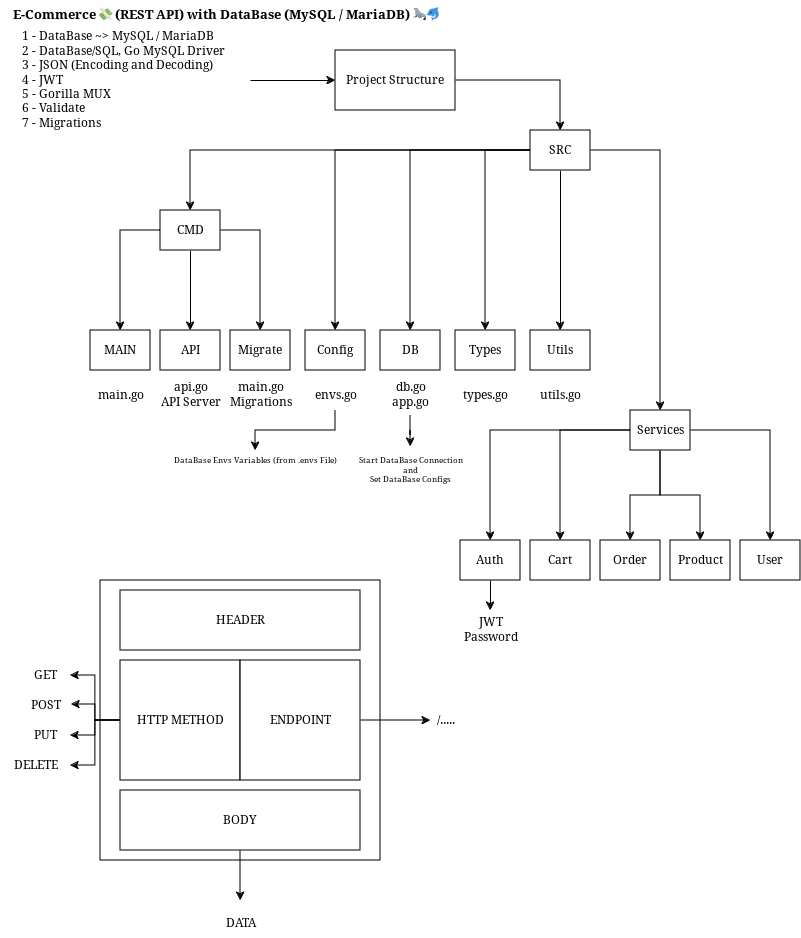

The diagram above was exported from draw.io. Its source (the exported page's mxGraphModel, read from the mxfile embedded in the PNG):
<mxGraphModel dx="1192" dy="774" grid="1" gridSize="10" guides="1" tooltips="1" connect="1" arrows="1" fold="1" page="1" pageScale="1" pageWidth="850" pageHeight="1100" math="0" shadow="0">
  <root>
    <mxCell id="0" />
    <mxCell id="1" parent="0" />
    <mxCell id="KpBTT5a-6wXEtNIrihLR-1" value="&lt;font style=&quot;font-size: 13px;&quot;&gt;E-Commerce 💸 (REST API) with DataBase (MySQL / MariaDB) 🦭🐬 &lt;/font&gt;" style="text;html=1;align=center;verticalAlign=middle;resizable=0;points=[];autosize=1;strokeColor=none;fillColor=none;strokeWidth=5;fontSize=12;labelBackgroundColor=none;fontStyle=1" parent="1" vertex="1">
      <mxGeometry x="10" y="110" width="430" height="30" as="geometry" />
    </mxCell>
    <mxCell id="1frdcICOG4V6ntYsqPVv-2" style="edgeStyle=orthogonalEdgeStyle;rounded=0;orthogonalLoop=1;jettySize=auto;html=1;entryX=0;entryY=0.5;entryDx=0;entryDy=0;" edge="1" parent="1" source="zSVRNc-64i36lGBDXPsB-1" target="1frdcICOG4V6ntYsqPVv-1">
      <mxGeometry relative="1" as="geometry" />
    </mxCell>
    <mxCell id="zSVRNc-64i36lGBDXPsB-1" value="&lt;div&gt;1 - DataBase ~&amp;gt; MySQL / MariaDB&lt;/div&gt;&lt;div&gt;2 - DataBase/SQL, Go MySQL Driver&lt;br&gt;&lt;/div&gt;&lt;div&gt;3 - JSON (Encoding and Decoding)&lt;/div&gt;&lt;div&gt;4 - JWT&lt;br&gt;&lt;/div&gt;&lt;div&gt;5 - Gorilla MUX&lt;/div&gt;&lt;div&gt;6 - Validate&lt;/div&gt;&lt;div&gt;7 - Migrations&lt;/div&gt;" style="text;html=1;align=left;verticalAlign=middle;resizable=0;points=[];autosize=1;strokeColor=none;fillColor=none;" parent="1" vertex="1">
      <mxGeometry x="20" y="135" width="230" height="110" as="geometry" />
    </mxCell>
    <mxCell id="zSVRNc-64i36lGBDXPsB-31" style="edgeStyle=orthogonalEdgeStyle;rounded=0;orthogonalLoop=1;jettySize=auto;html=1;entryX=0.5;entryY=0;entryDx=0;entryDy=0;" parent="1" source="zSVRNc-64i36lGBDXPsB-3" target="zSVRNc-64i36lGBDXPsB-23" edge="1">
      <mxGeometry relative="1" as="geometry" />
    </mxCell>
    <mxCell id="zSVRNc-64i36lGBDXPsB-32" style="edgeStyle=orthogonalEdgeStyle;rounded=0;orthogonalLoop=1;jettySize=auto;html=1;" parent="1" source="zSVRNc-64i36lGBDXPsB-3" target="zSVRNc-64i36lGBDXPsB-17" edge="1">
      <mxGeometry relative="1" as="geometry" />
    </mxCell>
    <mxCell id="zSVRNc-64i36lGBDXPsB-40" style="edgeStyle=orthogonalEdgeStyle;rounded=0;orthogonalLoop=1;jettySize=auto;html=1;entryX=0.5;entryY=0;entryDx=0;entryDy=0;" parent="1" source="zSVRNc-64i36lGBDXPsB-3" target="zSVRNc-64i36lGBDXPsB-21" edge="1">
      <mxGeometry relative="1" as="geometry" />
    </mxCell>
    <mxCell id="zSVRNc-64i36lGBDXPsB-59" style="edgeStyle=orthogonalEdgeStyle;rounded=0;orthogonalLoop=1;jettySize=auto;html=1;entryX=0.5;entryY=0;entryDx=0;entryDy=0;" parent="1" source="zSVRNc-64i36lGBDXPsB-3" target="zSVRNc-64i36lGBDXPsB-6" edge="1">
      <mxGeometry relative="1" as="geometry" />
    </mxCell>
    <mxCell id="zSVRNc-64i36lGBDXPsB-64" style="edgeStyle=orthogonalEdgeStyle;rounded=0;orthogonalLoop=1;jettySize=auto;html=1;entryX=0.5;entryY=0;entryDx=0;entryDy=0;" parent="1" source="zSVRNc-64i36lGBDXPsB-3" target="zSVRNc-64i36lGBDXPsB-22" edge="1">
      <mxGeometry relative="1" as="geometry" />
    </mxCell>
    <mxCell id="zSVRNc-64i36lGBDXPsB-65" style="edgeStyle=orthogonalEdgeStyle;rounded=0;orthogonalLoop=1;jettySize=auto;html=1;entryX=0.5;entryY=0;entryDx=0;entryDy=0;" parent="1" source="zSVRNc-64i36lGBDXPsB-3" target="zSVRNc-64i36lGBDXPsB-18" edge="1">
      <mxGeometry relative="1" as="geometry" />
    </mxCell>
    <mxCell id="zSVRNc-64i36lGBDXPsB-3" value="SRC" style="rounded=0;whiteSpace=wrap;html=1;" parent="1" vertex="1">
      <mxGeometry x="530" y="240" width="60" height="40" as="geometry" />
    </mxCell>
    <mxCell id="zSVRNc-64i36lGBDXPsB-60" style="edgeStyle=orthogonalEdgeStyle;rounded=0;orthogonalLoop=1;jettySize=auto;html=1;entryX=0.5;entryY=0;entryDx=0;entryDy=0;" parent="1" source="zSVRNc-64i36lGBDXPsB-6" target="zSVRNc-64i36lGBDXPsB-11" edge="1">
      <mxGeometry relative="1" as="geometry" />
    </mxCell>
    <mxCell id="zSVRNc-64i36lGBDXPsB-61" style="edgeStyle=orthogonalEdgeStyle;rounded=0;orthogonalLoop=1;jettySize=auto;html=1;entryX=0.5;entryY=0;entryDx=0;entryDy=0;" parent="1" source="zSVRNc-64i36lGBDXPsB-6" target="zSVRNc-64i36lGBDXPsB-10" edge="1">
      <mxGeometry relative="1" as="geometry" />
    </mxCell>
    <mxCell id="zSVRNc-64i36lGBDXPsB-62" style="edgeStyle=orthogonalEdgeStyle;rounded=0;orthogonalLoop=1;jettySize=auto;html=1;entryX=0.5;entryY=0;entryDx=0;entryDy=0;" parent="1" source="zSVRNc-64i36lGBDXPsB-6" target="zSVRNc-64i36lGBDXPsB-12" edge="1">
      <mxGeometry relative="1" as="geometry" />
    </mxCell>
    <mxCell id="zSVRNc-64i36lGBDXPsB-6" value="CMD" style="rounded=0;whiteSpace=wrap;html=1;" parent="1" vertex="1">
      <mxGeometry x="160" y="320" width="60" height="40" as="geometry" />
    </mxCell>
    <mxCell id="zSVRNc-64i36lGBDXPsB-10" value="Migrate" style="rounded=0;whiteSpace=wrap;html=1;" parent="1" vertex="1">
      <mxGeometry x="230" y="440" width="60" height="40" as="geometry" />
    </mxCell>
    <mxCell id="zSVRNc-64i36lGBDXPsB-11" value="API" style="rounded=0;whiteSpace=wrap;html=1;" parent="1" vertex="1">
      <mxGeometry x="160" y="440" width="60" height="40" as="geometry" />
    </mxCell>
    <mxCell id="zSVRNc-64i36lGBDXPsB-12" value="MAIN" style="rounded=0;whiteSpace=wrap;html=1;" parent="1" vertex="1">
      <mxGeometry x="90" y="440" width="60" height="40" as="geometry" />
    </mxCell>
    <mxCell id="zSVRNc-64i36lGBDXPsB-13" value="main.go" style="text;html=1;align=center;verticalAlign=middle;resizable=0;points=[];autosize=1;strokeColor=none;fillColor=none;" parent="1" vertex="1">
      <mxGeometry x="85" y="490" width="70" height="30" as="geometry" />
    </mxCell>
    <mxCell id="zSVRNc-64i36lGBDXPsB-14" value="&lt;div&gt;api.go&lt;/div&gt;&lt;div&gt;API Server&lt;br&gt;&lt;/div&gt;" style="text;html=1;align=center;verticalAlign=middle;resizable=0;points=[];autosize=1;strokeColor=none;fillColor=none;" parent="1" vertex="1">
      <mxGeometry x="145" y="485" width="90" height="40" as="geometry" />
    </mxCell>
    <mxCell id="zSVRNc-64i36lGBDXPsB-15" value="&lt;div&gt;main.go&lt;/div&gt;&lt;div&gt;Migrations&lt;br&gt;&lt;/div&gt;" style="text;html=1;align=center;verticalAlign=middle;resizable=0;points=[];autosize=1;strokeColor=none;fillColor=none;" parent="1" vertex="1">
      <mxGeometry x="215" y="485" width="90" height="40" as="geometry" />
    </mxCell>
    <mxCell id="zSVRNc-64i36lGBDXPsB-17" value="DB" style="rounded=0;whiteSpace=wrap;html=1;" parent="1" vertex="1">
      <mxGeometry x="380" y="440" width="60" height="40" as="geometry" />
    </mxCell>
    <mxCell id="zSVRNc-64i36lGBDXPsB-18" value="Utils" style="rounded=0;whiteSpace=wrap;html=1;" parent="1" vertex="1">
      <mxGeometry x="530" y="440" width="60" height="40" as="geometry" />
    </mxCell>
    <mxCell id="1frdcICOG4V6ntYsqPVv-14" style="edgeStyle=orthogonalEdgeStyle;rounded=0;orthogonalLoop=1;jettySize=auto;html=1;entryX=0.5;entryY=0;entryDx=0;entryDy=0;" edge="1" parent="1" source="zSVRNc-64i36lGBDXPsB-21" target="1frdcICOG4V6ntYsqPVv-11">
      <mxGeometry relative="1" as="geometry" />
    </mxCell>
    <mxCell id="1frdcICOG4V6ntYsqPVv-15" style="edgeStyle=orthogonalEdgeStyle;rounded=0;orthogonalLoop=1;jettySize=auto;html=1;entryX=0.5;entryY=0;entryDx=0;entryDy=0;" edge="1" parent="1" source="zSVRNc-64i36lGBDXPsB-21" target="1frdcICOG4V6ntYsqPVv-10">
      <mxGeometry relative="1" as="geometry" />
    </mxCell>
    <mxCell id="1frdcICOG4V6ntYsqPVv-16" style="edgeStyle=orthogonalEdgeStyle;rounded=0;orthogonalLoop=1;jettySize=auto;html=1;entryX=0.5;entryY=0;entryDx=0;entryDy=0;" edge="1" parent="1" source="zSVRNc-64i36lGBDXPsB-21" target="1frdcICOG4V6ntYsqPVv-9">
      <mxGeometry relative="1" as="geometry" />
    </mxCell>
    <mxCell id="1frdcICOG4V6ntYsqPVv-20" style="edgeStyle=orthogonalEdgeStyle;rounded=0;orthogonalLoop=1;jettySize=auto;html=1;entryX=0.5;entryY=0;entryDx=0;entryDy=0;" edge="1" parent="1" source="zSVRNc-64i36lGBDXPsB-21" target="1frdcICOG4V6ntYsqPVv-19">
      <mxGeometry relative="1" as="geometry" />
    </mxCell>
    <mxCell id="1frdcICOG4V6ntYsqPVv-23" style="edgeStyle=orthogonalEdgeStyle;rounded=0;orthogonalLoop=1;jettySize=auto;html=1;entryX=0.5;entryY=0;entryDx=0;entryDy=0;" edge="1" parent="1" source="zSVRNc-64i36lGBDXPsB-21" target="1frdcICOG4V6ntYsqPVv-8">
      <mxGeometry relative="1" as="geometry" />
    </mxCell>
    <mxCell id="zSVRNc-64i36lGBDXPsB-21" value="Services" style="rounded=0;whiteSpace=wrap;html=1;" parent="1" vertex="1">
      <mxGeometry x="630" y="520" width="60" height="40" as="geometry" />
    </mxCell>
    <mxCell id="zSVRNc-64i36lGBDXPsB-22" value="Types" style="rounded=0;whiteSpace=wrap;html=1;" parent="1" vertex="1">
      <mxGeometry x="455" y="440" width="60" height="40" as="geometry" />
    </mxCell>
    <mxCell id="zSVRNc-64i36lGBDXPsB-23" value="Config" style="rounded=0;whiteSpace=wrap;html=1;" parent="1" vertex="1">
      <mxGeometry x="305" y="440" width="60" height="40" as="geometry" />
    </mxCell>
    <mxCell id="zSVRNc-64i36lGBDXPsB-30" style="edgeStyle=orthogonalEdgeStyle;rounded=0;orthogonalLoop=1;jettySize=auto;html=1;" parent="1" source="zSVRNc-64i36lGBDXPsB-25" target="zSVRNc-64i36lGBDXPsB-27" edge="1">
      <mxGeometry relative="1" as="geometry" />
    </mxCell>
    <mxCell id="zSVRNc-64i36lGBDXPsB-25" value="envs.go" style="text;html=1;align=center;verticalAlign=middle;resizable=0;points=[];autosize=1;strokeColor=none;fillColor=none;" parent="1" vertex="1">
      <mxGeometry x="300" y="490" width="70" height="30" as="geometry" />
    </mxCell>
    <mxCell id="zSVRNc-64i36lGBDXPsB-27" value="DataBase Envs Variables (from .envs File)" style="text;html=1;align=center;verticalAlign=middle;resizable=0;points=[];autosize=1;strokeColor=none;fillColor=none;fontSize=8;" parent="1" vertex="1">
      <mxGeometry x="160" y="560" width="190" height="20" as="geometry" />
    </mxCell>
    <mxCell id="zSVRNc-64i36lGBDXPsB-33" value="&lt;div&gt;db.go&lt;/div&gt;&lt;div&gt;app.go&lt;br&gt;&lt;/div&gt;" style="text;html=1;align=center;verticalAlign=middle;resizable=0;points=[];autosize=1;strokeColor=none;fillColor=none;" parent="1" vertex="1">
      <mxGeometry x="380" y="485" width="60" height="40" as="geometry" />
    </mxCell>
    <mxCell id="zSVRNc-64i36lGBDXPsB-34" value="&lt;div&gt;Start DataBase Connection&lt;/div&gt;&lt;div&gt;and&lt;/div&gt;&lt;div&gt;Set DataBase Configs&lt;br&gt;&lt;/div&gt;" style="text;html=1;align=center;verticalAlign=middle;resizable=0;points=[];autosize=1;strokeColor=none;fillColor=none;fontSize=8;" parent="1" vertex="1">
      <mxGeometry x="345" y="560" width="130" height="40" as="geometry" />
    </mxCell>
    <mxCell id="zSVRNc-64i36lGBDXPsB-35" style="edgeStyle=orthogonalEdgeStyle;rounded=0;orthogonalLoop=1;jettySize=auto;html=1;entryX=0.5;entryY=-0.1;entryDx=0;entryDy=0;entryPerimeter=0;" parent="1" source="zSVRNc-64i36lGBDXPsB-33" target="zSVRNc-64i36lGBDXPsB-34" edge="1">
      <mxGeometry relative="1" as="geometry" />
    </mxCell>
    <mxCell id="zSVRNc-64i36lGBDXPsB-38" value="types.go" style="text;html=1;align=center;verticalAlign=middle;resizable=0;points=[];autosize=1;strokeColor=none;fillColor=none;" parent="1" vertex="1">
      <mxGeometry x="450" y="490" width="70" height="30" as="geometry" />
    </mxCell>
    <mxCell id="zSVRNc-64i36lGBDXPsB-39" value="utils.go" style="text;html=1;align=center;verticalAlign=middle;resizable=0;points=[];autosize=1;strokeColor=none;fillColor=none;" parent="1" vertex="1">
      <mxGeometry x="525" y="490" width="70" height="30" as="geometry" />
    </mxCell>
    <mxCell id="zSVRNc-64i36lGBDXPsB-71" value="" style="whiteSpace=wrap;html=1;aspect=fixed;" parent="1" vertex="1">
      <mxGeometry x="100" y="690" width="280" height="280" as="geometry" />
    </mxCell>
    <mxCell id="zSVRNc-64i36lGBDXPsB-72" value="HEADER" style="rounded=0;whiteSpace=wrap;html=1;" parent="1" vertex="1">
      <mxGeometry x="120" y="700" width="240" height="60" as="geometry" />
    </mxCell>
    <mxCell id="zSVRNc-64i36lGBDXPsB-90" style="edgeStyle=orthogonalEdgeStyle;rounded=0;orthogonalLoop=1;jettySize=auto;html=1;exitX=0;exitY=0.5;exitDx=0;exitDy=0;" parent="1" source="zSVRNc-64i36lGBDXPsB-73" target="zSVRNc-64i36lGBDXPsB-86" edge="1">
      <mxGeometry relative="1" as="geometry" />
    </mxCell>
    <mxCell id="zSVRNc-64i36lGBDXPsB-98" style="edgeStyle=orthogonalEdgeStyle;rounded=0;orthogonalLoop=1;jettySize=auto;html=1;exitX=0;exitY=0.5;exitDx=0;exitDy=0;" parent="1" source="zSVRNc-64i36lGBDXPsB-73" target="zSVRNc-64i36lGBDXPsB-84" edge="1">
      <mxGeometry relative="1" as="geometry" />
    </mxCell>
    <mxCell id="zSVRNc-64i36lGBDXPsB-73" value="HTTP METHOD" style="whiteSpace=wrap;html=1;aspect=fixed;" parent="1" vertex="1">
      <mxGeometry x="120" y="770" width="120" height="120" as="geometry" />
    </mxCell>
    <mxCell id="zSVRNc-64i36lGBDXPsB-77" style="edgeStyle=orthogonalEdgeStyle;rounded=0;orthogonalLoop=1;jettySize=auto;html=1;exitX=1;exitY=0.5;exitDx=0;exitDy=0;" parent="1" source="zSVRNc-64i36lGBDXPsB-74" edge="1">
      <mxGeometry relative="1" as="geometry">
        <mxPoint x="430" y="830" as="targetPoint" />
      </mxGeometry>
    </mxCell>
    <mxCell id="zSVRNc-64i36lGBDXPsB-74" value="ENDPOINT" style="whiteSpace=wrap;html=1;aspect=fixed;" parent="1" vertex="1">
      <mxGeometry x="240" y="770" width="120" height="120" as="geometry" />
    </mxCell>
    <mxCell id="zSVRNc-64i36lGBDXPsB-95" style="edgeStyle=orthogonalEdgeStyle;rounded=0;orthogonalLoop=1;jettySize=auto;html=1;exitX=0.5;exitY=1;exitDx=0;exitDy=0;" parent="1" source="zSVRNc-64i36lGBDXPsB-75" edge="1">
      <mxGeometry relative="1" as="geometry">
        <mxPoint x="240" y="1010" as="targetPoint" />
      </mxGeometry>
    </mxCell>
    <mxCell id="zSVRNc-64i36lGBDXPsB-75" value="BODY" style="rounded=0;whiteSpace=wrap;html=1;" parent="1" vertex="1">
      <mxGeometry x="120" y="900" width="240" height="60" as="geometry" />
    </mxCell>
    <mxCell id="zSVRNc-64i36lGBDXPsB-78" value="/....." style="text;html=1;align=center;verticalAlign=middle;resizable=0;points=[];autosize=1;strokeColor=none;fillColor=none;" parent="1" vertex="1">
      <mxGeometry x="425" y="815" width="40" height="30" as="geometry" />
    </mxCell>
    <mxCell id="zSVRNc-64i36lGBDXPsB-84" value="GET" style="text;html=1;align=center;verticalAlign=middle;resizable=0;points=[];autosize=1;strokeColor=none;fillColor=none;" parent="1" vertex="1">
      <mxGeometry x="20" y="770" width="50" height="30" as="geometry" />
    </mxCell>
    <mxCell id="zSVRNc-64i36lGBDXPsB-85" value="POST" style="text;html=1;align=center;verticalAlign=middle;resizable=0;points=[];autosize=1;strokeColor=none;fillColor=none;" parent="1" vertex="1">
      <mxGeometry x="20" y="800" width="50" height="30" as="geometry" />
    </mxCell>
    <mxCell id="zSVRNc-64i36lGBDXPsB-86" value="PUT" style="text;html=1;align=center;verticalAlign=middle;resizable=0;points=[];autosize=1;strokeColor=none;fillColor=none;" parent="1" vertex="1">
      <mxGeometry x="20" y="830" width="50" height="30" as="geometry" />
    </mxCell>
    <mxCell id="zSVRNc-64i36lGBDXPsB-87" value="DELETE" style="text;html=1;align=center;verticalAlign=middle;resizable=0;points=[];autosize=1;strokeColor=none;fillColor=none;" parent="1" vertex="1">
      <mxGeometry y="860" width="70" height="30" as="geometry" />
    </mxCell>
    <mxCell id="zSVRNc-64i36lGBDXPsB-89" style="edgeStyle=orthogonalEdgeStyle;rounded=0;orthogonalLoop=1;jettySize=auto;html=1;exitX=0;exitY=0.5;exitDx=0;exitDy=0;entryX=1.02;entryY=0.467;entryDx=0;entryDy=0;entryPerimeter=0;" parent="1" source="zSVRNc-64i36lGBDXPsB-73" target="zSVRNc-64i36lGBDXPsB-85" edge="1">
      <mxGeometry relative="1" as="geometry" />
    </mxCell>
    <mxCell id="zSVRNc-64i36lGBDXPsB-91" style="edgeStyle=orthogonalEdgeStyle;rounded=0;orthogonalLoop=1;jettySize=auto;html=1;exitX=0;exitY=0.5;exitDx=0;exitDy=0;entryX=1;entryY=0.5;entryDx=0;entryDy=0;entryPerimeter=0;" parent="1" source="zSVRNc-64i36lGBDXPsB-73" target="zSVRNc-64i36lGBDXPsB-87" edge="1">
      <mxGeometry relative="1" as="geometry" />
    </mxCell>
    <mxCell id="zSVRNc-64i36lGBDXPsB-96" value="DATA" style="text;html=1;align=center;verticalAlign=middle;resizable=0;points=[];autosize=1;strokeColor=none;fillColor=none;" parent="1" vertex="1">
      <mxGeometry x="210" y="1018" width="60" height="30" as="geometry" />
    </mxCell>
    <mxCell id="1frdcICOG4V6ntYsqPVv-3" style="edgeStyle=orthogonalEdgeStyle;rounded=0;orthogonalLoop=1;jettySize=auto;html=1;entryX=0.5;entryY=0;entryDx=0;entryDy=0;" edge="1" parent="1" source="1frdcICOG4V6ntYsqPVv-1" target="zSVRNc-64i36lGBDXPsB-3">
      <mxGeometry relative="1" as="geometry" />
    </mxCell>
    <mxCell id="1frdcICOG4V6ntYsqPVv-1" value="Project Structure" style="rounded=0;whiteSpace=wrap;html=1;" vertex="1" parent="1">
      <mxGeometry x="335" y="160" width="120" height="60" as="geometry" />
    </mxCell>
    <mxCell id="1frdcICOG4V6ntYsqPVv-8" value="Order" style="rounded=0;whiteSpace=wrap;html=1;" vertex="1" parent="1">
      <mxGeometry x="600" y="650" width="60" height="40" as="geometry" />
    </mxCell>
    <mxCell id="1frdcICOG4V6ntYsqPVv-9" value="Cart" style="rounded=0;whiteSpace=wrap;html=1;" vertex="1" parent="1">
      <mxGeometry x="530" y="650" width="60" height="40" as="geometry" />
    </mxCell>
    <mxCell id="1frdcICOG4V6ntYsqPVv-10" value="Auth" style="rounded=0;whiteSpace=wrap;html=1;" vertex="1" parent="1">
      <mxGeometry x="460" y="650" width="60" height="40" as="geometry" />
    </mxCell>
    <mxCell id="1frdcICOG4V6ntYsqPVv-11" value="Product" style="rounded=0;whiteSpace=wrap;html=1;" vertex="1" parent="1">
      <mxGeometry x="670" y="650" width="60" height="40" as="geometry" />
    </mxCell>
    <mxCell id="1frdcICOG4V6ntYsqPVv-19" value="User" style="rounded=0;whiteSpace=wrap;html=1;" vertex="1" parent="1">
      <mxGeometry x="740" y="650" width="60" height="40" as="geometry" />
    </mxCell>
    <mxCell id="1frdcICOG4V6ntYsqPVv-21" value="&lt;div&gt;JWT&lt;/div&gt;&lt;div&gt;Password&lt;br&gt;&lt;/div&gt;" style="text;html=1;align=center;verticalAlign=middle;resizable=0;points=[];autosize=1;strokeColor=none;fillColor=none;" vertex="1" parent="1">
      <mxGeometry x="450" y="720" width="80" height="40" as="geometry" />
    </mxCell>
    <mxCell id="1frdcICOG4V6ntYsqPVv-22" style="edgeStyle=orthogonalEdgeStyle;rounded=0;orthogonalLoop=1;jettySize=auto;html=1;exitX=0.5;exitY=1;exitDx=0;exitDy=0;entryX=0.5;entryY=0;entryDx=0;entryDy=0;entryPerimeter=0;" edge="1" parent="1" source="1frdcICOG4V6ntYsqPVv-10" target="1frdcICOG4V6ntYsqPVv-21">
      <mxGeometry relative="1" as="geometry" />
    </mxCell>
  </root>
</mxGraphModel>